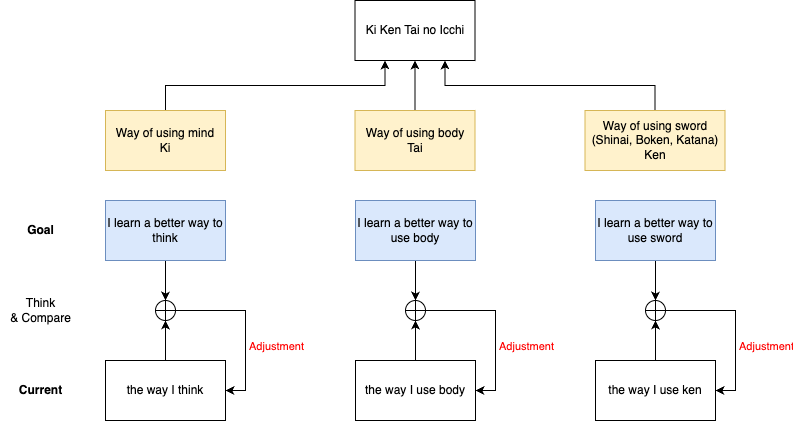

The diagram above was exported from draw.io. Its source (the exported page's mxGraphModel, read from the mxfile embedded in the PNG):
<mxGraphModel dx="1105" dy="805" grid="1" gridSize="10" guides="1" tooltips="1" connect="1" arrows="1" fold="1" page="1" pageScale="1" pageWidth="850" pageHeight="1100" math="0" shadow="0">
  <root>
    <mxCell id="0" />
    <mxCell id="1" parent="0" />
    <mxCell id="kyy_y6Or5WhpmiIuzqcB-1" value="Ki Ken Tai no Icchi" style="whiteSpace=wrap;html=1;" parent="1" vertex="1">
      <mxGeometry x="379.5" y="50" width="120" height="60" as="geometry" />
    </mxCell>
    <mxCell id="kyy_y6Or5WhpmiIuzqcB-12" style="edgeStyle=orthogonalEdgeStyle;rounded=0;orthogonalLoop=1;jettySize=auto;html=1;exitX=0.5;exitY=1;exitDx=0;exitDy=0;entryX=0.5;entryY=0;entryDx=0;entryDy=0;" parent="1" source="kyy_y6Or5WhpmiIuzqcB-2" target="kyy_y6Or5WhpmiIuzqcB-11" edge="1">
      <mxGeometry relative="1" as="geometry" />
    </mxCell>
    <mxCell id="kyy_y6Or5WhpmiIuzqcB-2" value="I learn a better way to think" style="whiteSpace=wrap;html=1;fillColor=#dae8fc;strokeColor=#6c8ebf;" parent="1" vertex="1">
      <mxGeometry x="130" y="250" width="120" height="60" as="geometry" />
    </mxCell>
    <mxCell id="kyy_y6Or5WhpmiIuzqcB-13" style="edgeStyle=orthogonalEdgeStyle;rounded=0;orthogonalLoop=1;jettySize=auto;html=1;exitX=0.5;exitY=0;exitDx=0;exitDy=0;entryX=0.5;entryY=1;entryDx=0;entryDy=0;" parent="1" source="kyy_y6Or5WhpmiIuzqcB-9" target="kyy_y6Or5WhpmiIuzqcB-11" edge="1">
      <mxGeometry relative="1" as="geometry" />
    </mxCell>
    <mxCell id="kyy_y6Or5WhpmiIuzqcB-9" value="the way I think" style="whiteSpace=wrap;html=1;" parent="1" vertex="1">
      <mxGeometry x="130" y="410" width="120" height="60" as="geometry" />
    </mxCell>
    <mxCell id="kyy_y6Or5WhpmiIuzqcB-14" style="edgeStyle=orthogonalEdgeStyle;rounded=0;orthogonalLoop=1;jettySize=auto;html=1;exitX=1;exitY=0.5;exitDx=0;exitDy=0;entryX=1;entryY=0.5;entryDx=0;entryDy=0;" parent="1" source="kyy_y6Or5WhpmiIuzqcB-11" target="kyy_y6Or5WhpmiIuzqcB-9" edge="1">
      <mxGeometry relative="1" as="geometry" />
    </mxCell>
    <mxCell id="kyy_y6Or5WhpmiIuzqcB-15" value="Adjustment" style="edgeLabel;html=1;align=center;verticalAlign=middle;resizable=0;points=[];fontColor=#FF0000;" parent="kyy_y6Or5WhpmiIuzqcB-14" vertex="1" connectable="0">
      <mxGeometry x="0.025" y="1" relative="1" as="geometry">
        <mxPoint x="29" y="18" as="offset" />
      </mxGeometry>
    </mxCell>
    <mxCell id="kyy_y6Or5WhpmiIuzqcB-11" value="" style="shape=orEllipse;perimeter=ellipsePerimeter;whiteSpace=wrap;html=1;backgroundOutline=1;" parent="1" vertex="1">
      <mxGeometry x="180" y="350" width="20" height="20" as="geometry" />
    </mxCell>
    <mxCell id="kyy_y6Or5WhpmiIuzqcB-21" style="edgeStyle=orthogonalEdgeStyle;rounded=0;orthogonalLoop=1;jettySize=auto;html=1;exitX=0.5;exitY=1;exitDx=0;exitDy=0;entryX=0.5;entryY=0;entryDx=0;entryDy=0;" parent="1" source="kyy_y6Or5WhpmiIuzqcB-3" target="kyy_y6Or5WhpmiIuzqcB-20" edge="1">
      <mxGeometry relative="1" as="geometry" />
    </mxCell>
    <mxCell id="kyy_y6Or5WhpmiIuzqcB-3" value="I learn a better way to use body" style="whiteSpace=wrap;html=1;fillColor=#dae8fc;strokeColor=#6c8ebf;" parent="1" vertex="1">
      <mxGeometry x="380" y="250" width="120" height="60" as="geometry" />
    </mxCell>
    <mxCell id="kyy_y6Or5WhpmiIuzqcB-22" style="edgeStyle=orthogonalEdgeStyle;rounded=0;orthogonalLoop=1;jettySize=auto;html=1;exitX=0.5;exitY=0;exitDx=0;exitDy=0;entryX=0.5;entryY=1;entryDx=0;entryDy=0;" parent="1" source="kyy_y6Or5WhpmiIuzqcB-16" target="kyy_y6Or5WhpmiIuzqcB-20" edge="1">
      <mxGeometry relative="1" as="geometry" />
    </mxCell>
    <mxCell id="kyy_y6Or5WhpmiIuzqcB-16" value="the way I use body" style="whiteSpace=wrap;html=1;" parent="1" vertex="1">
      <mxGeometry x="380" y="410" width="120" height="60" as="geometry" />
    </mxCell>
    <mxCell id="kyy_y6Or5WhpmiIuzqcB-18" style="edgeStyle=orthogonalEdgeStyle;rounded=0;orthogonalLoop=1;jettySize=auto;html=1;exitX=1;exitY=0.5;exitDx=0;exitDy=0;entryX=1;entryY=0.5;entryDx=0;entryDy=0;" parent="1" source="kyy_y6Or5WhpmiIuzqcB-20" target="kyy_y6Or5WhpmiIuzqcB-16" edge="1">
      <mxGeometry relative="1" as="geometry">
        <mxPoint x="560" y="440" as="targetPoint" />
      </mxGeometry>
    </mxCell>
    <mxCell id="kyy_y6Or5WhpmiIuzqcB-19" value="Adjustment" style="edgeLabel;html=1;align=center;verticalAlign=middle;resizable=0;points=[];fontColor=#FF0000;" parent="kyy_y6Or5WhpmiIuzqcB-18" vertex="1" connectable="0">
      <mxGeometry x="0.025" y="1" relative="1" as="geometry">
        <mxPoint x="29" y="18" as="offset" />
      </mxGeometry>
    </mxCell>
    <mxCell id="kyy_y6Or5WhpmiIuzqcB-20" value="" style="shape=orEllipse;perimeter=ellipsePerimeter;whiteSpace=wrap;html=1;backgroundOutline=1;" parent="1" vertex="1">
      <mxGeometry x="430" y="350" width="20" height="20" as="geometry" />
    </mxCell>
    <mxCell id="kyy_y6Or5WhpmiIuzqcB-23" style="edgeStyle=orthogonalEdgeStyle;rounded=0;orthogonalLoop=1;jettySize=auto;html=1;exitX=0.5;exitY=1;exitDx=0;exitDy=0;entryX=0.5;entryY=0;entryDx=0;entryDy=0;" parent="1" source="kyy_y6Or5WhpmiIuzqcB-24" target="kyy_y6Or5WhpmiIuzqcB-29" edge="1">
      <mxGeometry relative="1" as="geometry" />
    </mxCell>
    <mxCell id="kyy_y6Or5WhpmiIuzqcB-24" value="I learn a better way to use sword" style="whiteSpace=wrap;html=1;fillColor=#dae8fc;strokeColor=#6c8ebf;" parent="1" vertex="1">
      <mxGeometry x="620" y="250" width="120" height="60" as="geometry" />
    </mxCell>
    <mxCell id="kyy_y6Or5WhpmiIuzqcB-25" style="edgeStyle=orthogonalEdgeStyle;rounded=0;orthogonalLoop=1;jettySize=auto;html=1;exitX=0.5;exitY=0;exitDx=0;exitDy=0;entryX=0.5;entryY=1;entryDx=0;entryDy=0;" parent="1" source="kyy_y6Or5WhpmiIuzqcB-26" target="kyy_y6Or5WhpmiIuzqcB-29" edge="1">
      <mxGeometry relative="1" as="geometry" />
    </mxCell>
    <mxCell id="kyy_y6Or5WhpmiIuzqcB-26" value="the way I use ken" style="whiteSpace=wrap;html=1;" parent="1" vertex="1">
      <mxGeometry x="620" y="410" width="120" height="60" as="geometry" />
    </mxCell>
    <mxCell id="kyy_y6Or5WhpmiIuzqcB-27" style="edgeStyle=orthogonalEdgeStyle;rounded=0;orthogonalLoop=1;jettySize=auto;html=1;exitX=1;exitY=0.5;exitDx=0;exitDy=0;entryX=1;entryY=0.5;entryDx=0;entryDy=0;" parent="1" source="kyy_y6Or5WhpmiIuzqcB-29" target="kyy_y6Or5WhpmiIuzqcB-26" edge="1">
      <mxGeometry relative="1" as="geometry">
        <mxPoint x="800" y="440" as="targetPoint" />
      </mxGeometry>
    </mxCell>
    <mxCell id="kyy_y6Or5WhpmiIuzqcB-28" value="Adjustment" style="edgeLabel;html=1;align=center;verticalAlign=middle;resizable=0;points=[];fontColor=#FF0000;" parent="kyy_y6Or5WhpmiIuzqcB-27" vertex="1" connectable="0">
      <mxGeometry x="0.025" y="1" relative="1" as="geometry">
        <mxPoint x="29" y="18" as="offset" />
      </mxGeometry>
    </mxCell>
    <mxCell id="kyy_y6Or5WhpmiIuzqcB-29" value="" style="shape=orEllipse;perimeter=ellipsePerimeter;whiteSpace=wrap;html=1;backgroundOutline=1;" parent="1" vertex="1">
      <mxGeometry x="670" y="350" width="20" height="20" as="geometry" />
    </mxCell>
    <mxCell id="kyy_y6Or5WhpmiIuzqcB-41" style="edgeStyle=orthogonalEdgeStyle;rounded=0;orthogonalLoop=1;jettySize=auto;html=1;exitX=0.5;exitY=0;exitDx=0;exitDy=0;entryX=0.25;entryY=1;entryDx=0;entryDy=0;" parent="1" source="kyy_y6Or5WhpmiIuzqcB-37" target="kyy_y6Or5WhpmiIuzqcB-1" edge="1">
      <mxGeometry relative="1" as="geometry" />
    </mxCell>
    <mxCell id="kyy_y6Or5WhpmiIuzqcB-37" value="&lt;span style=&quot;text-wrap-mode: nowrap;&quot;&gt;Way of using mind&lt;/span&gt;&lt;div&gt;&lt;span style=&quot;text-wrap-mode: nowrap;&quot;&gt;Ki&lt;/span&gt;&lt;/div&gt;" style="whiteSpace=wrap;html=1;fillColor=#fff2cc;strokeColor=#d6b656;fontColor=default;" parent="1" vertex="1">
      <mxGeometry x="130" y="160" width="120" height="60" as="geometry" />
    </mxCell>
    <mxCell id="kyy_y6Or5WhpmiIuzqcB-42" style="edgeStyle=orthogonalEdgeStyle;rounded=0;orthogonalLoop=1;jettySize=auto;html=1;exitX=0.5;exitY=0;exitDx=0;exitDy=0;entryX=0.5;entryY=1;entryDx=0;entryDy=0;" parent="1" source="kyy_y6Or5WhpmiIuzqcB-39" target="kyy_y6Or5WhpmiIuzqcB-1" edge="1">
      <mxGeometry relative="1" as="geometry" />
    </mxCell>
    <mxCell id="kyy_y6Or5WhpmiIuzqcB-39" value="&lt;span style=&quot;text-wrap-mode: nowrap;&quot;&gt;Way of using body&lt;/span&gt;&lt;div&gt;&lt;span style=&quot;text-wrap-mode: nowrap;&quot;&gt;Tai&lt;/span&gt;&lt;/div&gt;" style="whiteSpace=wrap;html=1;fillColor=#fff2cc;strokeColor=#d6b656;fontColor=default;" parent="1" vertex="1">
      <mxGeometry x="379.5" y="160" width="120" height="60" as="geometry" />
    </mxCell>
    <mxCell id="kyy_y6Or5WhpmiIuzqcB-43" style="edgeStyle=orthogonalEdgeStyle;rounded=0;orthogonalLoop=1;jettySize=auto;html=1;exitX=0.5;exitY=0;exitDx=0;exitDy=0;entryX=0.75;entryY=1;entryDx=0;entryDy=0;" parent="1" source="kyy_y6Or5WhpmiIuzqcB-40" target="kyy_y6Or5WhpmiIuzqcB-1" edge="1">
      <mxGeometry relative="1" as="geometry" />
    </mxCell>
    <mxCell id="kyy_y6Or5WhpmiIuzqcB-40" value="&lt;font style=&quot;text-wrap-mode: nowrap;&quot;&gt;Way of using sword&lt;/font&gt;&lt;div style=&quot;text-wrap-mode: nowrap;&quot;&gt;&lt;font style=&quot;&quot;&gt;(Shinai, Boken, Katana)&lt;/font&gt;&lt;/div&gt;&lt;div style=&quot;text-wrap-mode: nowrap;&quot;&gt;&lt;font style=&quot;&quot;&gt;Ken&lt;/font&gt;&lt;/div&gt;" style="whiteSpace=wrap;html=1;fillColor=#fff2cc;strokeColor=#d6b656;fontColor=#000000;" parent="1" vertex="1">
      <mxGeometry x="609.5" y="160" width="140" height="60" as="geometry" />
    </mxCell>
    <mxCell id="OyA8hXe2ewZB19m6WIXt-1" value="Goal" style="text;html=1;align=center;verticalAlign=middle;resizable=0;points=[];autosize=1;strokeColor=none;fillColor=none;fontStyle=1" parent="1" vertex="1">
      <mxGeometry x="40" y="265" width="50" height="30" as="geometry" />
    </mxCell>
    <mxCell id="OyA8hXe2ewZB19m6WIXt-2" value="Current" style="text;html=1;align=center;verticalAlign=middle;resizable=0;points=[];autosize=1;strokeColor=none;fillColor=none;fontStyle=1" parent="1" vertex="1">
      <mxGeometry x="35" y="425" width="60" height="30" as="geometry" />
    </mxCell>
    <mxCell id="OyA8hXe2ewZB19m6WIXt-3" value="Think&lt;div&gt;&amp;amp; Compare&lt;/div&gt;" style="text;html=1;align=center;verticalAlign=middle;resizable=0;points=[];autosize=1;strokeColor=none;fillColor=none;" parent="1" vertex="1">
      <mxGeometry x="25" y="340" width="80" height="40" as="geometry" />
    </mxCell>
  </root>
</mxGraphModel>